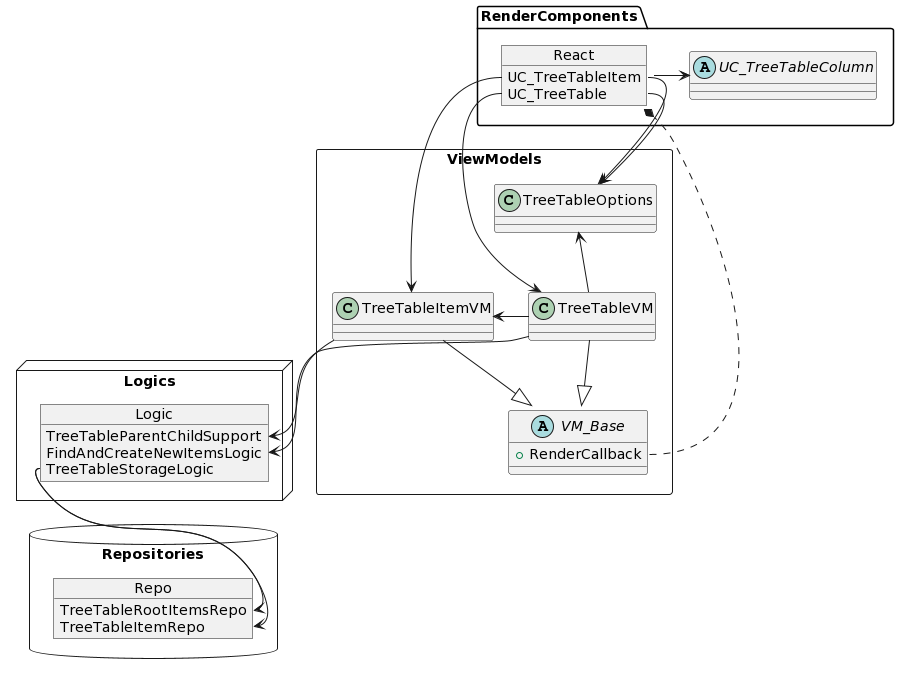

The diagram above was rendered by PlantUML. Its source (embedded in the PNG):
@startuml
'left to right direction
top to bottom direction

node Logics  {
object Logic {
TreeTableParentChildSupport
FindAndCreateNewItemsLogic
TreeTableStorageLogic
}
}
database Repositories {
object Repo {
TreeTableRootItemsRepo
TreeTableItemRepo
}
}
rectangle ViewModels  {
class TreeTableOptions
class TreeTableItemVM
class TreeTableVM
abstract VM_Base {
+ RenderCallback
}
}

package RenderComponents {
abstract UC_TreeTableColumn
object React {
UC_TreeTableItem
UC_TreeTable
}
}

' Components Knows
React::UC_TreeTableItem -d-> TreeTableOptions  
React::UC_TreeTableItem --> TreeTableItemVM 
React::UC_TreeTable --> TreeTableOptions
React::UC_TreeTable --> TreeTableVM 
React -r-> UC_TreeTableColumn

' Inherits
TreeTableItemVM -d-|> VM_Base
TreeTableVM -d-|> VM_Base

' Classes Knows about each others
TreeTableVM -l-> TreeTableItemVM 
TreeTableVM --> Logic::FindAndCreateNewItemsLogic
TreeTableItemVM --> Logic::TreeTableParentChildSupport
Logic::TreeTableStorageLogic --> Repo::TreeTableItemRepo 
Logic::TreeTableStorageLogic --> Repo::TreeTableRootItemsRepo
TreeTableVM -u-> TreeTableOptions  

' Callbacks
VM_Base::RenderCallback ..* React
@enduml